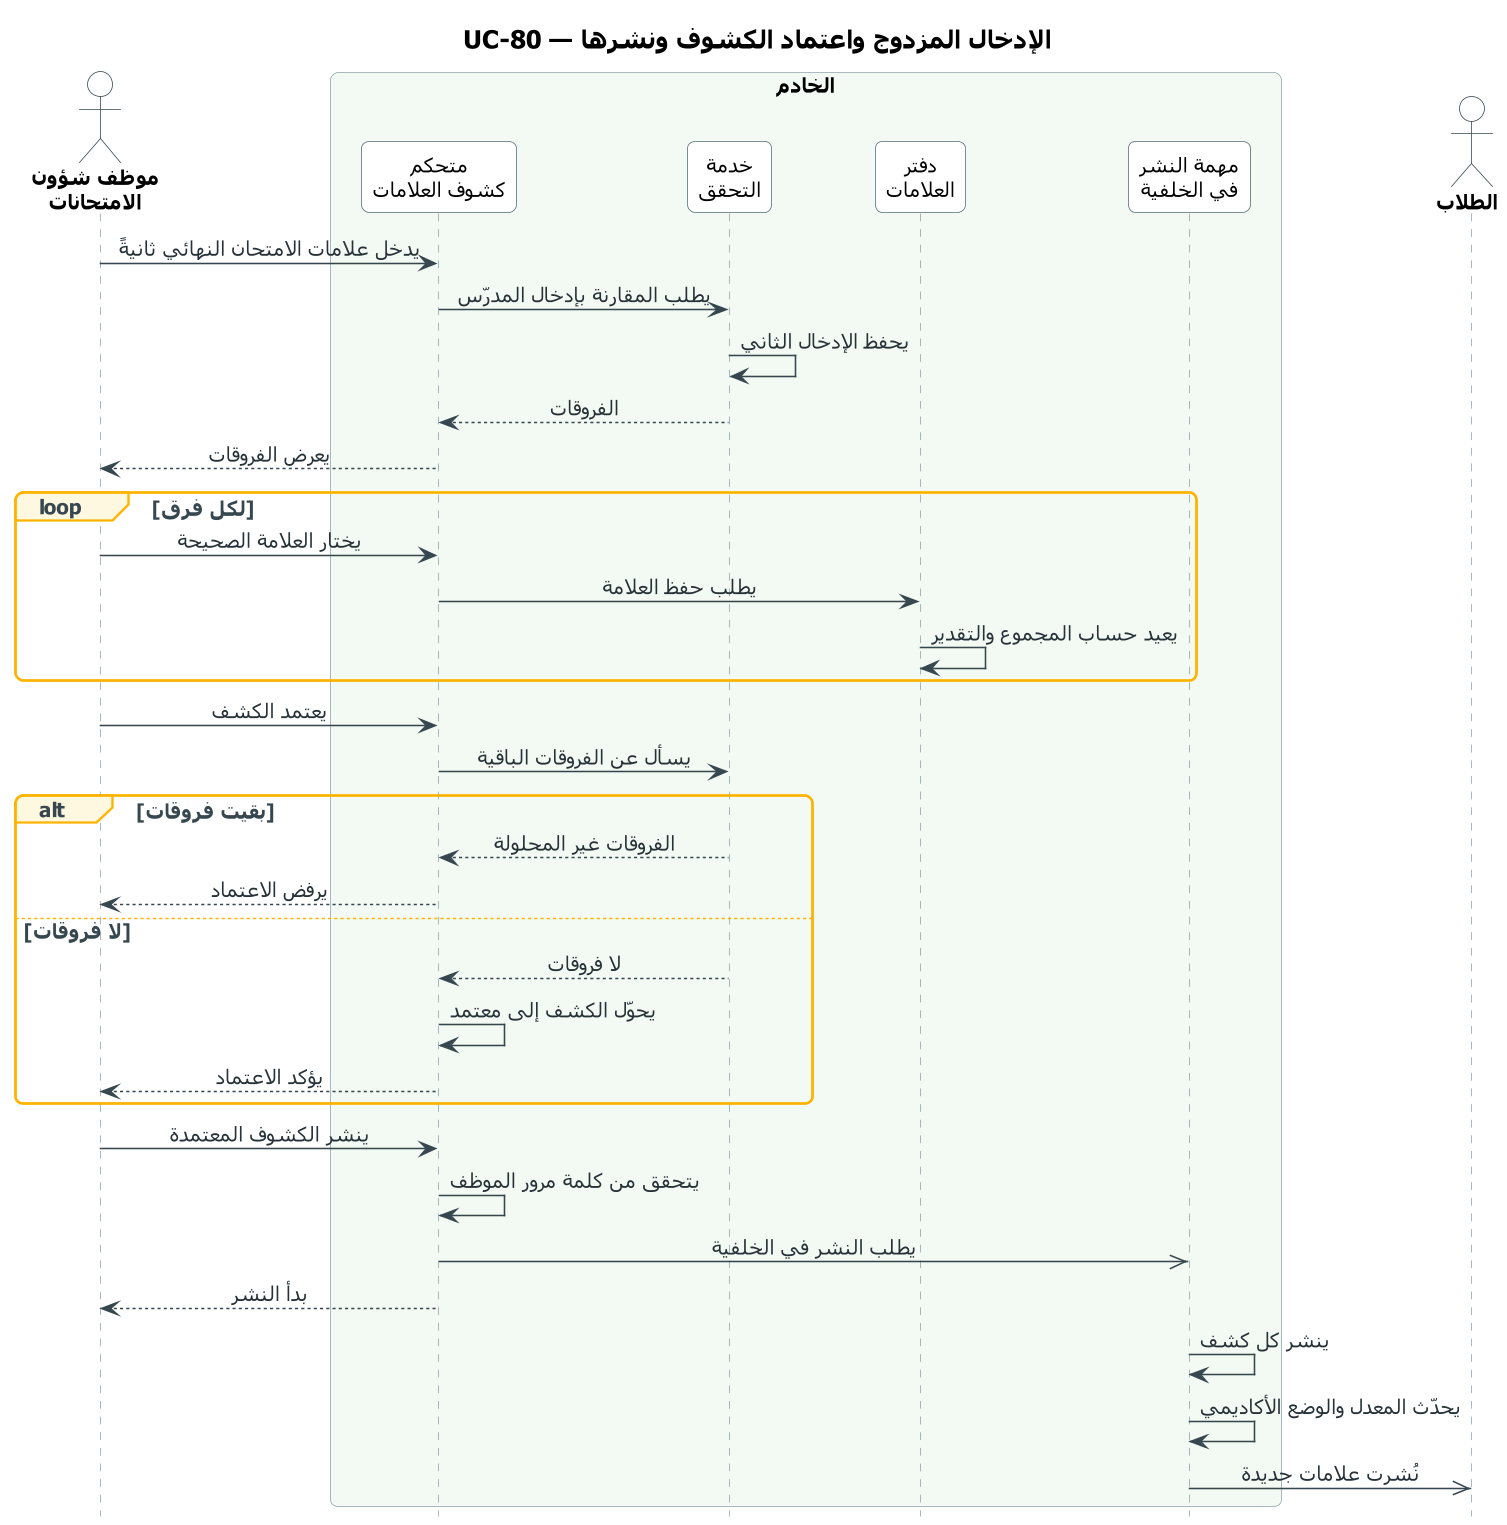

The diagram above was rendered by PlantUML. Its source (embedded in the PNG):
@startuml UC-80_verify_publish_grades
skinparam dpi 150
' ===== النمط الموحّد (مثل مخططات النشاط) =====
skinparam defaultFontName Tahoma
skinparam defaultFontSize 13
skinparam shadowing false
skinparam roundcorner 10
skinparam ArrowColor #37474F
skinparam ArrowFontColor #263238
skinparam TitleFontSize 16
skinparam TitleFontStyle bold
skinparam ParticipantBackgroundColor #FFFFFF
skinparam ParticipantBorderColor #546E7A
skinparam ParticipantFontSize 13
skinparam ActorBackgroundColor #FFFFFF
skinparam ActorBorderColor #37474F
skinparam ActorFontSize 13
skinparam ActorFontStyle bold
skinparam SequenceLifeLineBorderColor #90A4AE
skinparam SequenceBoxBorderColor #90A4AE
skinparam SequenceBoxFontSize 14
skinparam SequenceBoxFontStyle bold
skinparam SequenceGroupBorderColor #FFB300
skinparam SequenceGroupBackgroundColor #FFF8E1
skinparam SequenceGroupFontColor #37474F
skinparam SequenceGroupHeaderFontColor #37474F
skinparam sequenceMessageAlign center
skinparam ParticipantPadding 16
skinparam BoxPadding 12
hide footbox
' ===== المخطط =====
title UC-80 — الإدخال المزدوج واعتماد الكشوف ونشرها

actor "موظف شؤون\nالامتحانات" as U
box "الخادم" #F3FAF3
  participant "متحكم\nكشوف العلامات" as GC
  participant "خدمة\nالتحقق" as VS
  participant "دفتر\nالعلامات" as GB
  participant "مهمة النشر\nفي الخلفية" as PJ
end box
actor "الطلاب" as R

U -> GC : يدخل علامات الامتحان النهائي ثانيةً
GC -> VS : يطلب المقارنة بإدخال المدرّس
VS -> VS : يحفظ الإدخال الثاني
VS --> GC : الفروقات
GC --> U : يعرض الفروقات
loop لكل فرق
  U -> GC : يختار العلامة الصحيحة
  GC -> GB : يطلب حفظ العلامة
  GB -> GB : يعيد حساب المجموع والتقدير
end
U -> GC : يعتمد الكشف
GC -> VS : يسأل عن الفروقات الباقية
alt بقيت فروقات
  VS --> GC : الفروقات غير المحلولة
  GC --> U : يرفض الاعتماد
else لا فروقات
  VS --> GC : لا فروقات
  GC -> GC : يحوّل الكشف إلى معتمد
  GC --> U : يؤكد الاعتماد
end
U -> GC : ينشر الكشوف المعتمدة
GC -> GC : يتحقق من كلمة مرور الموظف
GC ->> PJ : يطلب النشر في الخلفية
GC --> U : بدأ النشر
PJ -> PJ : ينشر كل كشف
PJ -> PJ : يحدّث المعدل والوضع الأكاديمي
PJ ->> R : نُشرت علامات جديدة
@enduml